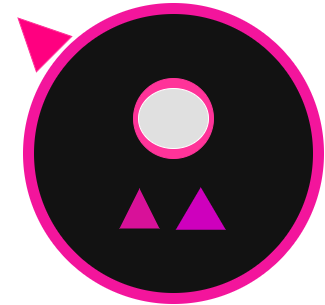

The diagram above was exported from draw.io. Its source (the exported page's mxGraphModel, read from the mxfile embedded in the PNG):
<mxGraphModel dx="1042" dy="562" grid="1" gridSize="10" guides="1" tooltips="1" connect="1" arrows="1" fold="1" page="1" pageScale="1" pageWidth="827" pageHeight="1169" math="0" shadow="0">
  <root>
    <mxCell id="0" />
    <mxCell id="1" parent="0" />
    <mxCell id="F61BQg5nZlpqn4AmrTNV-1" parent="1" style="ellipse;whiteSpace=wrap;html=1;aspect=fixed;strokeWidth=11;strokeColor=light-dark(#000000,#F3159C);" value="" vertex="1">
      <mxGeometry height="290" width="290" x="269" y="100" as="geometry" />
    </mxCell>
    <mxCell id="F61BQg5nZlpqn4AmrTNV-2" parent="1" style="triangle;whiteSpace=wrap;html=1;rotation=-90;strokeColor=none;fillColor=light-dark(#FFFFFF,#D81199);" value="" vertex="1">
      <mxGeometry height="40" width="40" x="360" y="280" as="geometry" />
    </mxCell>
    <mxCell id="F61BQg5nZlpqn4AmrTNV-3" parent="1" style="triangle;whiteSpace=wrap;html=1;rotation=-90;fillColor=light-dark(#000000,#CE00BD);strokeColor=none;" value="" vertex="1">
      <mxGeometry height="50" width="42.5" x="420" y="275" as="geometry" />
    </mxCell>
    <mxCell id="F61BQg5nZlpqn4AmrTNV-6" parent="1" style="ellipse;whiteSpace=wrap;html=1;aspect=fixed;strokeColor=light-dark(#000000,#FF3399);fillColor=light-dark(#FFFFFF,#FF3399);" value="" vertex="1">
      <mxGeometry height="80" width="80" x="374" y="170" as="geometry" />
    </mxCell>
    <mxCell id="F61BQg5nZlpqn4AmrTNV-8" parent="1" style="ellipse;whiteSpace=wrap;html=1;fillColor=light-dark(#FFFFFF,#E0E0E0);" value="" vertex="1">
      <mxGeometry height="60" width="70" x="379" y="180" as="geometry" />
    </mxCell>
    <mxCell id="F61BQg5nZlpqn4AmrTNV-12" parent="1" style="triangle;whiteSpace=wrap;html=1;rotation=-135;fillColor=light-dark(#FFFFFF,#FF0080);strokeColor=light-dark(#000000,#FF3399);" value="" vertex="1">
      <mxGeometry height="50" width="51" x="251.08" y="102.58" as="geometry" />
    </mxCell>
  </root>
</mxGraphModel>